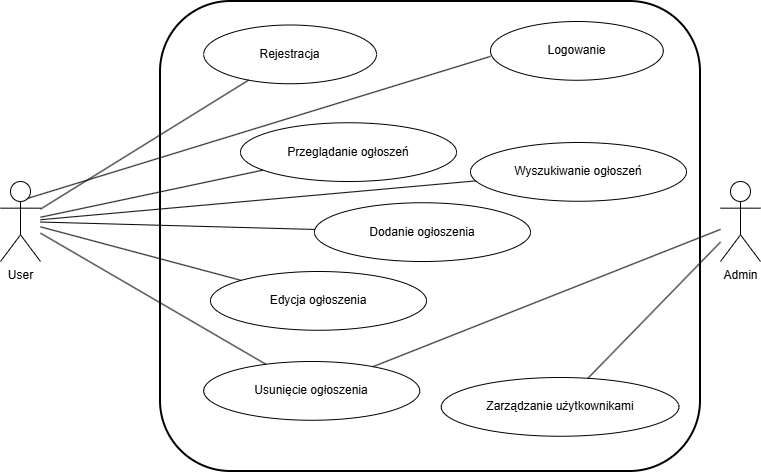

The diagram above was exported from draw.io. Its source (the exported page's mxGraphModel, read from the mxfile embedded in the PNG):
<mxGraphModel dx="1426" dy="743" grid="1" gridSize="10" guides="1" tooltips="1" connect="1" arrows="1" fold="1" page="1" pageScale="1" pageWidth="827" pageHeight="1169" math="0" shadow="0">
  <root>
    <mxCell id="0" />
    <mxCell id="1" parent="0" />
    <mxCell id="LJ4yznkqMPPH6uqUeTuF-1" parent="1" style="rounded=1;whiteSpace=wrap;html=1;strokeWidth=2;" value="System ogłoszeń lokalnych" vertex="1">
      <mxGeometry height="470" width="540" x="260" y="40" as="geometry" />
    </mxCell>
    <mxCell id="LJ4yznkqMPPH6uqUeTuF-2" parent="LJ4yznkqMPPH6uqUeTuF-1" style="ellipse;whiteSpace=wrap;html=1;" value="Rejestracja" vertex="1">
      <mxGeometry height="58.75" width="172.8" x="43.2" y="23.5" as="geometry" />
    </mxCell>
    <mxCell id="LJ4yznkqMPPH6uqUeTuF-3" parent="LJ4yznkqMPPH6uqUeTuF-1" style="ellipse;whiteSpace=wrap;html=1;" value="Logowanie" vertex="1">
      <mxGeometry height="58.75" width="172.8" x="330" y="20" as="geometry" />
    </mxCell>
    <mxCell id="LJ4yznkqMPPH6uqUeTuF-4" parent="LJ4yznkqMPPH6uqUeTuF-1" style="ellipse;whiteSpace=wrap;html=1;" value="Przeglądanie ogłoszeń" vertex="1">
      <mxGeometry height="58.75" width="216" x="80" y="121.25" as="geometry" />
    </mxCell>
    <mxCell id="LJ4yznkqMPPH6uqUeTuF-5" parent="LJ4yznkqMPPH6uqUeTuF-1" style="ellipse;whiteSpace=wrap;html=1;" value="Wyszukiwanie ogłoszeń" vertex="1">
      <mxGeometry height="58.75" width="216" x="310" y="141" as="geometry" />
    </mxCell>
    <mxCell id="LJ4yznkqMPPH6uqUeTuF-6" parent="LJ4yznkqMPPH6uqUeTuF-1" style="ellipse;whiteSpace=wrap;html=1;" value="Dodanie ogłoszenia" vertex="1">
      <mxGeometry height="58.75" width="216" x="154" y="201.25" as="geometry" />
    </mxCell>
    <mxCell id="LJ4yznkqMPPH6uqUeTuF-7" parent="LJ4yznkqMPPH6uqUeTuF-1" style="ellipse;whiteSpace=wrap;html=1;" value="Edycja ogłoszenia" vertex="1">
      <mxGeometry height="58.75" width="216" x="50" y="270" as="geometry" />
    </mxCell>
    <mxCell id="LJ4yznkqMPPH6uqUeTuF-8" parent="LJ4yznkqMPPH6uqUeTuF-1" style="ellipse;whiteSpace=wrap;html=1;" value="Usunięcie ogłoszenia" vertex="1">
      <mxGeometry height="58.75" width="216" x="43.2" y="360" as="geometry" />
    </mxCell>
    <mxCell id="LJ4yznkqMPPH6uqUeTuF-9" parent="LJ4yznkqMPPH6uqUeTuF-1" style="ellipse;whiteSpace=wrap;html=1;" value="Zarządzanie użytkownikami" vertex="1">
      <mxGeometry height="58.75" width="237.60000000000002" x="280.8" y="376" as="geometry" />
    </mxCell>
    <mxCell id="LJ4yznkqMPPH6uqUeTuF-13" edge="1" parent="LJ4yznkqMPPH6uqUeTuF-1" style="endArrow=none;">
      <mxGeometry relative="1" as="geometry">
        <mxPoint x="-142.16" y="199.75446374958983" as="sourcePoint" />
        <mxPoint x="329.99738716004236" y="54.907525508620225" as="targetPoint" />
      </mxGeometry>
    </mxCell>
    <mxCell id="LJ4yznkqMPPH6uqUeTuF-10" parent="1" style="shape=umlActor;verticalLabelPosition=bottom;verticalAlign=top;html=1;" value="User" vertex="1">
      <mxGeometry height="80" width="40" x="100" y="220" as="geometry" />
    </mxCell>
    <mxCell id="LJ4yznkqMPPH6uqUeTuF-11" parent="1" style="shape=umlActor;verticalLabelPosition=bottom;verticalAlign=top;html=1;" value="Admin" vertex="1">
      <mxGeometry height="80" width="40" x="820" y="220" as="geometry" />
    </mxCell>
    <mxCell id="LJ4yznkqMPPH6uqUeTuF-12" edge="1" parent="1" source="LJ4yznkqMPPH6uqUeTuF-10" style="endArrow=none;" target="LJ4yznkqMPPH6uqUeTuF-2">
      <mxGeometry relative="1" as="geometry" />
    </mxCell>
    <mxCell id="LJ4yznkqMPPH6uqUeTuF-14" edge="1" parent="1" source="LJ4yznkqMPPH6uqUeTuF-10" style="endArrow=none;" target="LJ4yznkqMPPH6uqUeTuF-4">
      <mxGeometry relative="1" as="geometry" />
    </mxCell>
    <mxCell id="LJ4yznkqMPPH6uqUeTuF-15" edge="1" parent="1" source="LJ4yznkqMPPH6uqUeTuF-10" style="endArrow=none;" target="LJ4yznkqMPPH6uqUeTuF-5">
      <mxGeometry relative="1" as="geometry" />
    </mxCell>
    <mxCell id="LJ4yznkqMPPH6uqUeTuF-16" edge="1" parent="1" source="LJ4yznkqMPPH6uqUeTuF-10" style="endArrow=none;" target="LJ4yznkqMPPH6uqUeTuF-6">
      <mxGeometry relative="1" as="geometry" />
    </mxCell>
    <mxCell id="LJ4yznkqMPPH6uqUeTuF-17" edge="1" parent="1" source="LJ4yznkqMPPH6uqUeTuF-10" style="endArrow=none;" target="LJ4yznkqMPPH6uqUeTuF-7">
      <mxGeometry relative="1" as="geometry" />
    </mxCell>
    <mxCell id="LJ4yznkqMPPH6uqUeTuF-18" edge="1" parent="1" source="LJ4yznkqMPPH6uqUeTuF-10" style="endArrow=none;" target="LJ4yznkqMPPH6uqUeTuF-8">
      <mxGeometry relative="1" as="geometry" />
    </mxCell>
    <mxCell id="LJ4yznkqMPPH6uqUeTuF-19" edge="1" parent="1" source="LJ4yznkqMPPH6uqUeTuF-11" style="endArrow=none;" target="LJ4yznkqMPPH6uqUeTuF-8">
      <mxGeometry relative="1" as="geometry" />
    </mxCell>
    <mxCell id="LJ4yznkqMPPH6uqUeTuF-20" edge="1" parent="1" source="LJ4yznkqMPPH6uqUeTuF-11" style="endArrow=none;" target="LJ4yznkqMPPH6uqUeTuF-9">
      <mxGeometry relative="1" as="geometry" />
    </mxCell>
  </root>
</mxGraphModel>